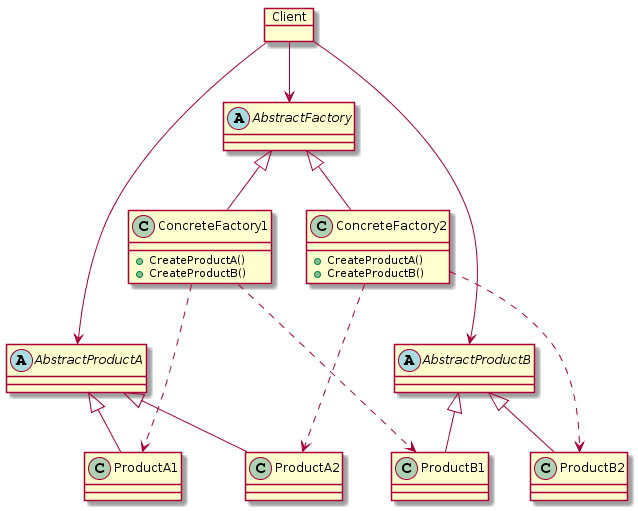

The diagram above was rendered by PlantUML. Its source (embedded in the PNG):
@startuml
'skinparam handwritten true 
'skinparam monochrome true

object Client

abstract AbstractFactory

class ConcreteFactory1 {
	+ CreateProductA()
	+ CreateProductB()
}

class ConcreteFactory2 {
	+ CreateProductA()
	+ CreateProductB()
}

abstract AbstractProductA
abstract AbstractProductB
class ProductA1
class ProductA2
class ProductB1
class ProductB2

Client -down-> AbstractFactory

Client --> AbstractProductA
Client --> AbstractProductB
AbstractProductA -[hidden]right- AbstractProductB

AbstractFactory <|-- ConcreteFactory1
AbstractFactory <|-- ConcreteFactory2
ConcreteFactory1 -[hidden]right- ConcreteFactory2
ConcreteFactory1 -[hidden]down- AbstractProductA 
ConcreteFactory1 -[hidden]down- AbstractProductB

AbstractProductA <|-- ProductA1
AbstractProductA <|-- ProductA2

AbstractProductB <|-- ProductB1
AbstractProductB <|-- ProductB2

ConcreteFactory1 ..> ProductA1
ConcreteFactory1 ..> ProductB1

ConcreteFactory2 ..> ProductA2
ConcreteFactory2 ..> ProductB2
@enduml